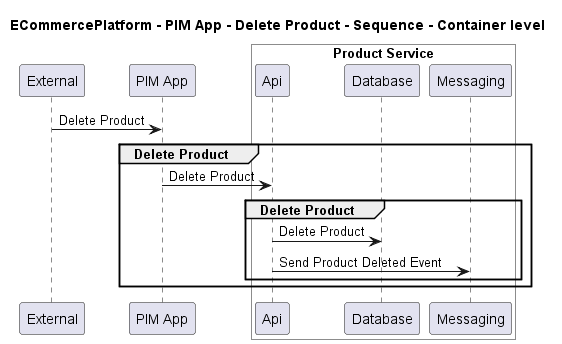

The diagram above was rendered by PlantUML. Its source (embedded in the PNG):
@startuml

title ECommercePlatform - PIM App - Delete Product - Sequence - Container level

participant "External" as C4InterFlow.SoftwareSystems.ExternalSystem
participant "PIM App" as ECommercePlatform.SoftwareSystems.PIMApp

box "Product Service" #White
    participant "Api" as ECommercePlatform.SoftwareSystems.ProductService.Containers.Api
    participant "Database" as ECommercePlatform.SoftwareSystems.ProductService.Containers.Database
    participant "Messaging" as ECommercePlatform.SoftwareSystems.ProductService.Containers.Messaging
end box


C4InterFlow.SoftwareSystems.ExternalSystem -> ECommercePlatform.SoftwareSystems.PIMApp : Delete Product
group Delete Product
ECommercePlatform.SoftwareSystems.PIMApp -> ECommercePlatform.SoftwareSystems.ProductService.Containers.Api : Delete Product
group Delete Product
ECommercePlatform.SoftwareSystems.ProductService.Containers.Api -> ECommercePlatform.SoftwareSystems.ProductService.Containers.Database : Delete Product
ECommercePlatform.SoftwareSystems.ProductService.Containers.Api -> ECommercePlatform.SoftwareSystems.ProductService.Containers.Messaging : Send Product Deleted Event
end
end


@enduml